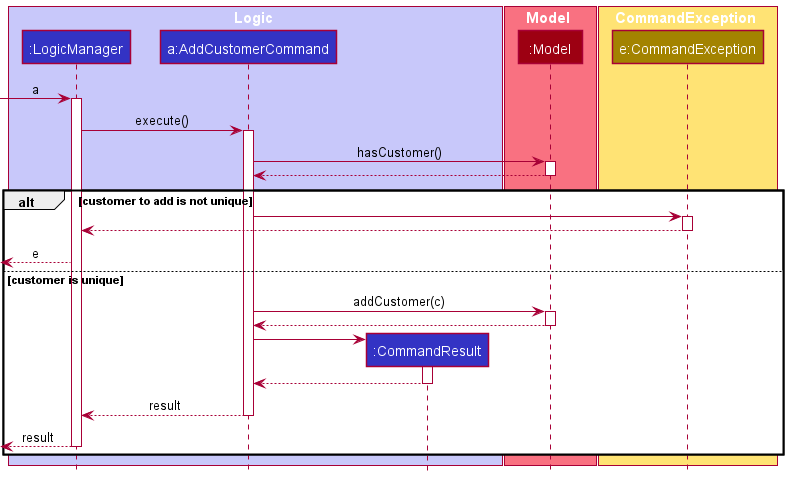

The diagram above was rendered by PlantUML. Its source (embedded in the PNG):
@startuml
!include style.puml

box Logic LOGIC_COLOR_T1
participant ":LogicManager" as LogicManager LOGIC_COLOR
participant "a:AddCustomerCommand" as AddCustomerCommand LOGIC_COLOR
participant ":CommandResult" as CommandResult LOGIC_COLOR
end box

box Model MODEL_COLOR_T1
participant ":Model" as Model MODEL_COLOR
end box

box CommandException STORAGE_COLOR_T1
participant "e:CommandException" as CommandException STORAGE_COLOR
end box

[-> LogicManager : a
activate LogicManager

LogicManager -> AddCustomerCommand : execute()
activate AddCustomerCommand

AddCustomerCommand -> Model : hasCustomer()
activate Model
Model --> AddCustomerCommand
deactivate Model

alt customer to add is not unique
AddCustomerCommand -> CommandException
activate CommandException

CommandException --> LogicManager
deactivate CommandException

[<--LogicManager : e

else customer is unique

 AddCustomerCommand -> Model : addCustomer(c)
    activate Model
    Model --> AddCustomerCommand
    deactivate Model
    create CommandResult
    AddCustomerCommand -> CommandResult
    activate CommandResult

    CommandResult --> AddCustomerCommand
    deactivate CommandResult

    AddCustomerCommand --> LogicManager : result
    deactivate AddCustomerCommand

    [<--LogicManager : result

deactivate LogicManager
end


@enduml